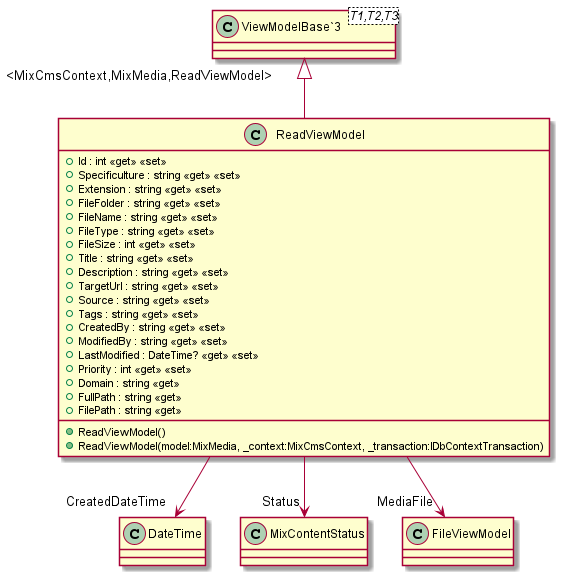

The diagram above was rendered by PlantUML. Its source (embedded in the PNG):
@startuml
class ReadViewModel {
    + Id : int <<get>> <<set>>
    + Specificulture : string <<get>> <<set>>
    + Extension : string <<get>> <<set>>
    + FileFolder : string <<get>> <<set>>
    + FileName : string <<get>> <<set>>
    + FileType : string <<get>> <<set>>
    + FileSize : int <<get>> <<set>>
    + Title : string <<get>> <<set>>
    + Description : string <<get>> <<set>>
    + TargetUrl : string <<get>> <<set>>
    + Source : string <<get>> <<set>>
    + Tags : string <<get>> <<set>>
    + CreatedBy : string <<get>> <<set>>
    + ModifiedBy : string <<get>> <<set>>
    + LastModified : DateTime? <<get>> <<set>>
    + Priority : int <<get>> <<set>>
    + Domain : string <<get>>
    + FullPath : string <<get>>
    + FilePath : string <<get>>
    + ReadViewModel()
    + ReadViewModel(model:MixMedia, _context:MixCmsContext, _transaction:IDbContextTransaction)
}
class "ViewModelBase`3"<T1,T2,T3> {
}
"ViewModelBase`3" "<MixCmsContext,MixMedia,ReadViewModel>" <|-- ReadViewModel
ReadViewModel --> "CreatedDateTime" DateTime
ReadViewModel --> "Status" MixContentStatus
ReadViewModel --> "MediaFile" FileViewModel
@enduml